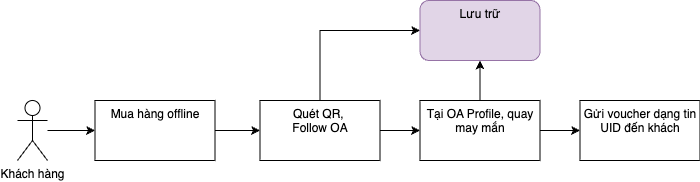

The diagram above was exported from draw.io. Its source (the exported page's mxGraphModel, read from the mxfile embedded in the PNG):
<mxGraphModel dx="2074" dy="2206" grid="1" gridSize="10" guides="1" tooltips="1" connect="1" arrows="1" fold="1" page="1" pageScale="1" pageWidth="850" pageHeight="1100" math="0" shadow="0">
  <root>
    <mxCell id="0" />
    <mxCell id="1" parent="0" />
    <mxCell id="2" value="" style="edgeStyle=orthogonalEdgeStyle;rounded=0;orthogonalLoop=1;jettySize=auto;html=1;" edge="1" source="3" target="6" parent="1">
      <mxGeometry relative="1" as="geometry" />
    </mxCell>
    <mxCell id="3" value="Mua hàng offline" style="whiteSpace=wrap;html=1;verticalAlign=top;" vertex="1" parent="1">
      <mxGeometry x="137.5" y="-10" width="120" height="60" as="geometry" />
    </mxCell>
    <mxCell id="4" value="" style="edgeStyle=orthogonalEdgeStyle;rounded=0;orthogonalLoop=1;jettySize=auto;html=1;" edge="1" source="6" target="9" parent="1">
      <mxGeometry relative="1" as="geometry" />
    </mxCell>
    <mxCell id="5" style="edgeStyle=orthogonalEdgeStyle;rounded=0;orthogonalLoop=1;jettySize=auto;html=1;entryX=0;entryY=0.5;entryDx=0;entryDy=0;exitX=0.5;exitY=0;exitDx=0;exitDy=0;" edge="1" source="6" target="13" parent="1">
      <mxGeometry relative="1" as="geometry" />
    </mxCell>
    <mxCell id="6" value="Quét QR,&amp;nbsp;&lt;div&gt;Follow OA&lt;/div&gt;" style="whiteSpace=wrap;html=1;verticalAlign=top;" vertex="1" parent="1">
      <mxGeometry x="302.5" y="-10" width="120" height="60" as="geometry" />
    </mxCell>
    <mxCell id="7" value="" style="edgeStyle=orthogonalEdgeStyle;rounded=0;orthogonalLoop=1;jettySize=auto;html=1;" edge="1" source="9" target="10" parent="1">
      <mxGeometry relative="1" as="geometry" />
    </mxCell>
    <mxCell id="8" value="" style="edgeStyle=orthogonalEdgeStyle;rounded=0;orthogonalLoop=1;jettySize=auto;html=1;" edge="1" source="9" target="13" parent="1">
      <mxGeometry relative="1" as="geometry" />
    </mxCell>
    <mxCell id="9" value="Tại OA Profile, quay may mắn" style="whiteSpace=wrap;html=1;verticalAlign=top;" vertex="1" parent="1">
      <mxGeometry x="462.5" y="-10" width="120" height="60" as="geometry" />
    </mxCell>
    <mxCell id="10" value="Gửi voucher dạng tin UID đến khách" style="whiteSpace=wrap;html=1;verticalAlign=top;" vertex="1" parent="1">
      <mxGeometry x="622.5" y="-10" width="120" height="60" as="geometry" />
    </mxCell>
    <mxCell id="11" style="edgeStyle=orthogonalEdgeStyle;rounded=0;orthogonalLoop=1;jettySize=auto;html=1;entryX=0;entryY=0.5;entryDx=0;entryDy=0;" edge="1" source="12" target="3" parent="1">
      <mxGeometry relative="1" as="geometry" />
    </mxCell>
    <mxCell id="12" value="Khách hàng" style="shape=umlActor;verticalLabelPosition=bottom;verticalAlign=top;html=1;" vertex="1" parent="1">
      <mxGeometry x="60" y="-10" width="30" height="60" as="geometry" />
    </mxCell>
    <mxCell id="13" value="Lưu trữ" style="whiteSpace=wrap;html=1;verticalAlign=top;fillColor=#e1d5e7;strokeColor=#9673a6;rounded=1;" vertex="1" parent="1">
      <mxGeometry x="462.5" y="-110" width="120" height="60" as="geometry" />
    </mxCell>
  </root>
</mxGraphModel>